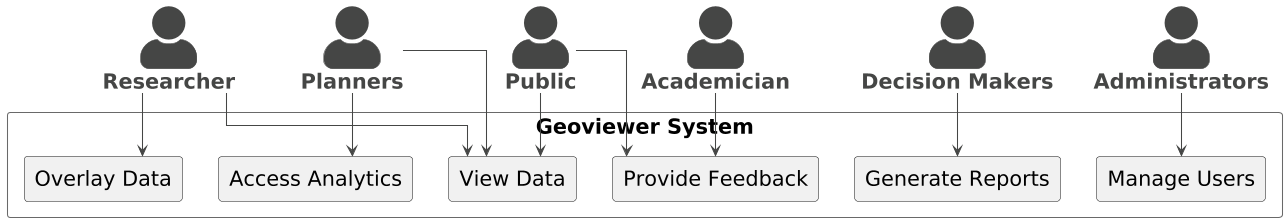

The diagram above was rendered by PlantUML. Its source (embedded in the PNG):
@startuml
!theme vibrant
skinparam linetype ortho
skinparam dpi 100
skinparam actorstyle awesome
skinparam usecasestyle rectangle
skinparam defaultfontsize 20
actor Researcher as "**Researcher**"
actor Planners as "**Planners**"
actor "**Decision Makers**" as DecisionMaker
actor Administrator as "**Administrators**"
actor "**Academician**" as Academician
actor Public as "**Public**"

rectangle "Geoviewer System" {
rectangle "(View Data)"
rectangle "(Overlay Data)"
rectangle "(Generate Reports)"
rectangle "(Access Analytics)"
rectangle "(Manage Users)"
 rectangle "(Provide Feedback)"
}

Researcher --> "(View Data)"
Researcher --> "(Overlay Data)"

Planners --> "(View Data)"
Planners --> "(Access Analytics)"

DecisionMaker --> "(Generate Reports)"

Administrator --> "(Manage Users)"

Academician --> "(Provide Feedback)"

Public --> "(View Data)"
Public --> "(Provide Feedback)"
@enduml